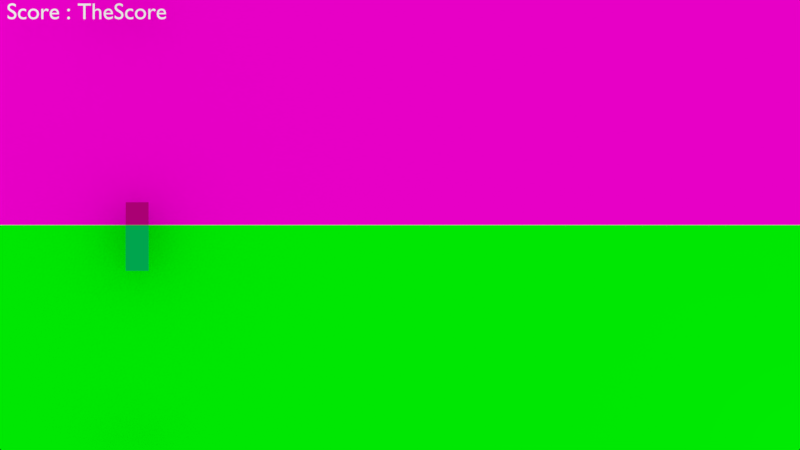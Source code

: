 # Source: TheColors.blend  (saved by Blender 2.79.7; exported with 4.5.12 LTS)
import bpy
from mathutils import Matrix  # noqa: F401  (used for matrix-valued properties, if any)

bpy.ops.wm.read_factory_settings(use_empty=True)
scene = bpy.context.scene
scene.name = 'Scene'

# ---- collections
col_collection_1 = bpy.data.collections.new('Collection 1'); scene.collection.children.link(col_collection_1)
col_collection_2 = bpy.data.collections.new('Collection 2'); scene.collection.children.link(col_collection_2)
col_collection_2.hide_render = True
col_collection_2.hide_viewport = True

# ---- materials (node trees are filled in below, after node groups)
mat_green = bpy.data.materials.new('Green')
mat_green.alpha_threshold = 0.0
mat_green.use_transparent_shadow = False
mat_green.diffuse_color = (0.0, 0.3757, 0.07649, 1.0)
mat_green.roughness = 0.5
mat_green.line_color = (0.0, 0.0, 0.0, 1.0)
mat_purple = bpy.data.materials.new('Purple')
mat_purple.alpha_threshold = 0.0
mat_purple.use_transparent_shadow = False
mat_purple.diffuse_color = (0.402, 0.0, 0.1731, 1.0)
mat_purple.roughness = 0.5
mat_purple.line_color = (0.0, 0.0, 0.0, 1.0)
mat_purple2 = bpy.data.materials.new('Purple2')
mat_purple2.alpha_threshold = 0.0
mat_purple2.use_transparent_shadow = False
mat_purple2.diffuse_color = (0.8, 0.0, 0.5657, 1.0)
mat_purple2.roughness = 0.5
mat_green2 = bpy.data.materials.new('Green2')
mat_green2.alpha_threshold = 0.0
mat_green2.use_transparent_shadow = False
mat_green2.diffuse_color = (0.0, 0.8, 0.000905, 1.0)
mat_green2.roughness = 0.5

# ---- material node trees

# ---- world
world_world = bpy.data.worlds.new('World'); scene.world = world_world
world_world.color = (1.0, 1.0, 1.0)
world_world.use_sun_shadow = False
world_world.sun_shadow_jitter_overblur = 0.0

# ---- cameras
cam_camera_001 = bpy.data.cameras.new('Camera.001')
cam_camera_001.type = 'ORTHO'
cam_camera_001.clip_end = 100.0
cam_camera_001.lens = 35.0
cam_camera_001.sensor_width = 32.0
cam_camera_001.sensor_height = 18.0
cam_camera_001.ortho_scale = 70.0
cam_camera_001.display_size = 2.0
cam_camera_001.dof.focus_distance = 0.0
cam_camera_001.dof.aperture_fstop = 128.0
cam_camera_001.dof.aperture_blades = 6

# ---- lights
light_point_001 = bpy.data.lights.new('Point.001', 'POINT')
light_point_001.transmission_factor = 0.0
light_point_001.energy = 100.0
light_point_001.shadow_buffer_clip_start = 0.5
light_point_001.shadow_soft_size = 0.1
light_point_001.shadow_maximum_resolution = 0.006
light_point_001.use_absolute_resolution = True
light_point = bpy.data.lights.new('Point', 'POINT')
light_point.transmission_factor = 0.0
light_point.energy = 100.0
light_point.shadow_buffer_clip_start = 0.5
light_point.shadow_soft_size = 0.1
light_point.shadow_maximum_resolution = 0.006
light_point.use_absolute_resolution = True

# ---- meshes
me_cutext = bpy.data.meshes.new('CUText')
me_cutext.from_pydata([(2.71, 0.458, 0.0), (2.702, 0.4574, 0.0), (2.694, 0.4558, 0.0), (2.687, 0.4533, 0.0), (2.68, 0.4498, 0.0), (2.673, 0.4455, 0.0), (2.668, 0.4404, 0.0), (2.663, 0.4346, 0.0), (2.658, 0.4282, 0.0), (2.655, 0.4213, 0.0), (2.652, 0.4139, 0.0), (2.651, 0.4061, 0.0), (2.65, 0.398, 0.0), (2.651, 0.3899, 0.0), (2.652, 0.3821, 0.0), (2.655, 0.3747, 0.0), (2.658, 0.3678, 0.0), (2.663, 0.3614, 0.0), (2.668, 0.3556, 0.0), (2.673, 0.3505, 0.0), (2.68, 0.3462, 0.0), (2.687, 0.3427, 0.0), (2.694, 0.3402, 0.0), (2.702, 0.3386, 0.0), (2.71, 0.338, 0.0), (2.718, 0.3386, 0.0), (2.726, 0.3402, 0.0), (2.733, 0.3427, 0.0), (2.74, 0.3462, 0.0), (2.747, 0.3505, 0.0), (2.752, 0.3556, 0.0), (2.757, 0.3614, 0.0), (2.762, 0.3678, 0.0), (2.765, 0.3747, 0.0), (2.768, 0.3821, 0.0), (2.769, 0.3899, 0.0), (2.77, 0.398, 0.0), (2.769, 0.4061, 0.0), (2.768, 0.4139, 0.0), (2.765, 0.4213, 0.0), (2.762, 0.4282, 0.0), (2.757, 0.4346, 0.0), (2.752, 0.4404, 0.0), (2.747, 0.4455, 0.0), (2.74, 0.4498, 0.0), (2.733, 0.4533, 0.0), (2.726, 0.4558, 0.0), (2.718, 0.4574, 0.0), (2.71, 0.111, 0.0), (2.702, 0.1104, 0.0), (2.694, 0.1088, 0.0), (2.687, 0.1063, 0.0), (2.68, 0.1028, 0.0), (2.673, 0.09846, 0.0), (2.668, 0.09338, 0.0), (2.663, 0.08761, 0.0), (2.658, 0.08122, 0.0), (2.655, 0.0743, 0.0), (2.652, 0.0669, 0.0), (2.651, 0.05911, 0.0), (2.65, 0.051, 0.0), (2.651, 0.04289, 0.0), (2.652, 0.0351, 0.0), (2.655, 0.0277, 0.0), (2.658, 0.02078, 0.0), (2.663, 0.01439, 0.0), (2.668, 0.008625, 0.0), (2.673, 0.003543, 0.0), (2.68, -0.0007778, 0.0), (2.687, -0.004266, 0.0), (2.694, -0.006847, 0.0), (2.702, -0.00845, 0.0), (2.71, -0.009, 0.0), (2.718, -0.00845, 0.0), (2.726, -0.006847, 0.0), (2.733, -0.004266, 0.0), (2.74, -0.0007778, 0.0), (2.747, 0.003543, 0.0), (2.752, 0.008625, 0.0), (2.757, 0.01439, 0.0), (2.762, 0.02078, 0.0), (2.765, 0.0277, 0.0), (2.768, 0.0351, 0.0), (2.769, 0.04289, 0.0), (2.77, 0.051, 0.0), (2.769, 0.05911, 0.0), (2.768, 0.0669, 0.0), (2.765, 0.0743, 0.0), (2.762, 0.08122, 0.0), (2.757, 0.08761, 0.0), (2.752, 0.09337, 0.0), (2.747, 0.09846, 0.0), (2.74, 0.1028, 0.0), (2.733, 0.1063, 0.0), (2.726, 0.1088, 0.0), (2.718, 0.1104, 0.0), (2.282, 0.13, 0.0), (2.269, 0.1218, 0.0), (2.256, 0.1142, 0.0), (2.243, 0.1072, 0.0), (2.23, 0.1009, 0.0), (2.217, 0.09523, 0.0), (2.204, 0.09025, 0.0), (2.191, 0.08598, 0.0), (2.178, 0.08244, 0.0), (2.165, 0.07966, 0.0), (2.152, 0.07764, 0.0), (2.138, 0.07641, 0.0), (2.125, 0.076, 0.0), (2.104, 0.07696, 0.0), (2.085, 0.07982, 0.0), (2.067, 0.08458, 0.0), (2.051, 0.09122, 0.0), (2.036, 0.09974, 0.0), (2.023, 0.1101, 0.0), (2.011, 0.1224, 0.0), (2.0, 0.1364, 0.0), (1.991, 0.1524, 0.0), (1.984, 0.1701, 0.0), (1.978, 0.1896, 0.0), (1.974, 0.211, 0.0), (2.29, 0.211, 0.0), (2.288, 0.2507, 0.0), (2.284, 0.2869, 0.0), (2.276, 0.3196, 0.0), (2.266, 0.3488, 0.0), (2.253, 0.3745, 0.0), (2.237, 0.3968, 0.0), (2.219, 0.4155, 0.0), (2.198, 0.4309, 0.0), (2.176, 0.4428, 0.0), (2.151, 0.4512, 0.0), (2.124, 0.4563, 0.0), (2.095, 0.458, 0.0), (2.065, 0.4561, 0.0), (2.036, 0.4506, 0.0), (2.01, 0.4415, 0.0), (1.985, 0.4291, 0.0), (1.963, 0.4136, 0.0), (1.944, 0.395, 0.0), (1.926, 0.3736, 0.0), (1.912, 0.3496, 0.0), (1.9, 0.323, 0.0), (1.892, 0.2941, 0.0), (1.887, 0.2631, 0.0), (1.885, 0.23, 0.0), (1.887, 0.1992, 0.0), (1.891, 0.1692, 0.0), (1.899, 0.1403, 0.0), (1.91, 0.1129, 0.0), (1.924, 0.08736, 0.0), (1.942, 0.064, 0.0), (1.961, 0.04323, 0.0), (1.984, 0.02541, 0.0), (2.01, 0.01091, 0.0), (2.038, 9.261e-05, 0.0), (2.069, -0.006665, 0.0), (2.103, -0.009, 0.0), (2.121, -0.008645, 0.0), (2.139, -0.007574, 0.0), (2.155, -0.005781, 0.0), (2.171, -0.003259, 0.0), (2.186, -1.157e-06, 0.0), (2.201, 0.004, 0.0), (2.215, 0.008751, 0.0), (2.228, 0.01426, 0.0), (2.242, 0.02053, 0.0), (2.255, 0.02757, 0.0), (2.269, 0.03539, 0.0), (2.282, 0.044, 0.0), (1.976, 0.27, 0.0), (1.98, 0.2871, 0.0), (1.984, 0.3029, 0.0), (1.99, 0.3173, 0.0), (1.998, 0.3303, 0.0), (2.006, 0.342, 0.0), (2.016, 0.3521, 0.0), (2.026, 0.3608, 0.0), (2.038, 0.368, 0.0), (2.051, 0.3736, 0.0), (2.065, 0.3777, 0.0), (2.081, 0.3802, 0.0), (2.097, 0.381, 0.0), (2.112, 0.3801, 0.0), (2.126, 0.3775, 0.0), (2.14, 0.3732, 0.0), (2.152, 0.3673, 0.0), (2.162, 0.3599, 0.0), (2.172, 0.351, 0.0), (2.18, 0.3407, 0.0), (2.187, 0.329, 0.0), (2.193, 0.316, 0.0), (2.198, 0.3018, 0.0), (2.201, 0.2865, 0.0), (2.202, 0.27, 0.0), (1.517, 0.449, 0.0), (1.517, 0.0, 0.0), (1.606, 0.0, 0.0), (1.606, 0.235, 0.0), (1.607, 0.2539, 0.0), (1.61, 0.272, 0.0), (1.614, 0.289, 0.0), (1.621, 0.305, 0.0), (1.628, 0.3197, 0.0), (1.638, 0.3329, 0.0), (1.648, 0.3445, 0.0), (1.66, 0.3543, 0.0), (1.672, 0.3623, 0.0), (1.686, 0.3681, 0.0), (1.7, 0.3718, 0.0), (1.715, 0.373, 0.0), (1.721, 0.3726, 0.0), (1.727, 0.3715, 0.0), (1.733, 0.3698, 0.0), (1.74, 0.3674, 0.0), (1.747, 0.3643, 0.0), (1.754, 0.3608, 0.0), (1.762, 0.3566, 0.0), (1.769, 0.352, 0.0), (1.777, 0.3468, 0.0), (1.784, 0.3413, 0.0), (1.791, 0.3353, 0.0), (1.798, 0.329, 0.0), (1.845, 0.406, 0.0), (1.836, 0.4144, 0.0), (1.827, 0.422, 0.0), (1.818, 0.4289, 0.0), (1.809, 0.435, 0.0), (1.8, 0.4404, 0.0), (1.791, 0.4451, 0.0), (1.782, 0.4491, 0.0), (1.774, 0.4523, 0.0), (1.765, 0.4548, 0.0), (1.756, 0.4566, 0.0), (1.747, 0.4576, 0.0), (1.738, 0.458, 0.0), (1.727, 0.4573, 0.0), (1.717, 0.4552, 0.0), (1.706, 0.4516, 0.0), (1.696, 0.4465, 0.0), (1.685, 0.4399, 0.0), (1.674, 0.4316, 0.0), (1.663, 0.4217, 0.0), (1.652, 0.4101, 0.0), (1.641, 0.3968, 0.0), (1.63, 0.3817, 0.0), (1.619, 0.3648, 0.0), (1.608, 0.346, 0.0), (1.606, 0.346, 0.0), (1.606, 0.449, 0.0), (1.169, 0.458, 0.0), (1.136, 0.456, 0.0), (1.105, 0.45, 0.0), (1.075, 0.4404, 0.0), (1.048, 0.4273, 0.0), (1.023, 0.4111, 0.0), (1.0, 0.3919, 0.0), (0.9804, 0.37, 0.0), (0.9637, 0.3457, 0.0), (0.9502, 0.3192, 0.0), (0.9403, 0.2908, 0.0), (0.9341, 0.2606, 0.0), (0.932, 0.229, 0.0), (0.934, 0.1953, 0.0), (0.94, 0.1635, 0.0), (0.9496, 0.1336, 0.0), (0.9628, 0.106, 0.0), (0.9792, 0.08078, 0.0), (0.9988, 0.05825, 0.0), (1.021, 0.0386, 0.0), (1.046, 0.02204, 0.0), (1.074, 0.008781, 0.0), (1.104, -0.0009537, 0.0), (1.135, -0.006953, 0.0), (1.169, -0.009, 0.0), (1.204, -0.007029, 0.0), (1.237, -0.001231, 0.0), (1.268, 0.008219, 0.0), (1.296, 0.02115, 0.0), (1.322, 0.03738, 0.0), (1.344, 0.05675, 0.0), (1.364, 0.07908, 0.0), (1.381, 0.1042, 0.0), (1.394, 0.1319, 0.0), (1.404, 0.1621, 0.0), (1.41, 0.1945, 0.0), (1.412, 0.229, 0.0), (1.41, 0.2614, 0.0), (1.404, 0.2921, 0.0), (1.394, 0.3209, 0.0), (1.38, 0.3475, 0.0), (1.363, 0.3717, 0.0), (1.343, 0.3934, 0.0), (1.32, 0.4123, 0.0), (1.295, 0.4282, 0.0), (1.266, 0.4409, 0.0), (1.236, 0.4503, 0.0), (1.203, 0.456, 0.0), (1.168, 0.378, 0.0), (1.19, 0.3767, 0.0), (1.21, 0.3729, 0.0), (1.229, 0.3668, 0.0), (1.247, 0.3584, 0.0), (1.263, 0.348, 0.0), (1.278, 0.3356, 0.0), (1.29, 0.3214, 0.0), (1.301, 0.3056, 0.0), (1.31, 0.2881, 0.0), (1.316, 0.2693, 0.0), (1.32, 0.2492, 0.0), (1.321, 0.228, 0.0), (1.32, 0.2045, 0.0), (1.316, 0.1827, 0.0), (1.31, 0.1625, 0.0), (1.302, 0.1442, 0.0), (1.292, 0.1277, 0.0), (1.28, 0.1131, 0.0), (1.266, 0.1006, 0.0), (1.249, 0.09015, 0.0), (1.232, 0.08189, 0.0), (1.212, 0.07589, 0.0), (1.191, 0.07224, 0.0), (1.168, 0.071, 0.0), (1.147, 0.07229, 0.0), (1.127, 0.07611, 0.0), (1.109, 0.08233, 0.0), (1.092, 0.09085, 0.0), (1.077, 0.1016, 0.0), (1.063, 0.1144, 0.0), (1.051, 0.1292, 0.0), (1.041, 0.1458, 0.0), (1.034, 0.1642, 0.0), (1.028, 0.1843, 0.0), (1.024, 0.2059, 0.0), (1.023, 0.229, 0.0), (1.024, 0.25, 0.0), (1.028, 0.2699, 0.0), (1.034, 0.2886, 0.0), (1.042, 0.3059, 0.0), (1.052, 0.3216, 0.0), (1.064, 0.3358, 0.0), (1.078, 0.3481, 0.0), (1.093, 0.3585, 0.0), (1.11, 0.3668, 0.0), (1.128, 0.3729, 0.0), (1.148, 0.3767, 0.0), (0.851, 0.427, 0.0), (0.8404, 0.4316, 0.0), (0.8301, 0.4359, 0.0), (0.8199, 0.4399, 0.0), (0.8097, 0.4435, 0.0), (0.7996, 0.4467, 0.0), (0.7894, 0.4496, 0.0), (0.779, 0.4521, 0.0), (0.7683, 0.4542, 0.0), (0.7572, 0.4558, 0.0), (0.7457, 0.457, 0.0), (0.7337, 0.4578, 0.0), (0.721, 0.458, 0.0), (0.6881, 0.4561, 0.0), (0.6573, 0.4504, 0.0), (0.6289, 0.441, 0.0), (0.603, 0.4281, 0.0), (0.5796, 0.4119, 0.0), (0.559, 0.3925, 0.0), (0.5412, 0.37, 0.0), (0.5263, 0.3445, 0.0), (0.5146, 0.3163, 0.0), (0.506, 0.2853, 0.0), (0.5008, 0.2519, 0.0), (0.499, 0.216, 0.0), (0.5009, 0.1838, 0.0), (0.5066, 0.1535, 0.0), (0.5158, 0.1252, 0.0), (0.5283, 0.099, 0.0), (0.5441, 0.07522, 0.0), (0.5628, 0.054, 0.0), (0.5842, 0.03553, 0.0), (0.6083, 0.02, 0.0), (0.6348, 0.007594, 0.0), (0.6636, -0.0015, 0.0), (0.6944, -0.007094, 0.0), (0.727, -0.009, 0.0), (0.7389, -0.008756, 0.0), (0.7512, -0.008046, 0.0), (0.7635, -0.006906, 0.0), (0.776, -0.00537, 0.0), (0.7883, -0.003473, 0.0), (0.8004, -0.00125, 0.0), (0.8121, 0.001265, 0.0), (0.8234, 0.004037, 0.0), (0.834, 0.007031, 0.0), (0.8439, 0.01021, 0.0), (0.853, 0.01355, 0.0), (0.861, 0.017, 0.0), (0.861, 0.105, 0.0), (0.8499, 0.1002, 0.0), (0.8392, 0.09583, 0.0), (0.8288, 0.09187, 0.0), (0.8186, 0.08833, 0.0), (0.8086, 0.08521, 0.0), (0.7989, 0.0825, 0.0), (0.7893, 0.08021, 0.0), (0.7797, 0.07833, 0.0), (0.7703, 0.07688, 0.0), (0.7609, 0.07583, 0.0), (0.7515, 0.07521, 0.0), (0.742, 0.075, 0.0), (0.7197, 0.07616, 0.0), (0.6988, 0.07958, 0.0), (0.6794, 0.0852, 0.0), (0.6617, 0.09296, 0.0), (0.6457, 0.1028, 0.0), (0.6315, 0.1146, 0.0), (0.6192, 0.1284, 0.0), (0.609, 0.144, 0.0), (0.6008, 0.1615, 0.0), (0.5949, 0.1807, 0.0), (0.5912, 0.2015, 0.0), (0.59, 0.224, 0.0), (0.5911, 0.2461, 0.0), (0.5945, 0.2669, 0.0), (0.6, 0.2861, 0.0), (0.6075, 0.3039, 0.0), (0.6169, 0.3199, 0.0), (0.6281, 0.3341, 0.0), (0.641, 0.3465, 0.0), (0.6555, 0.3568, 0.0), (0.6714, 0.365, 0.0), (0.6887, 0.3711, 0.0), (0.7073, 0.3747, 0.0), (0.727, 0.376, 0.0), (0.7367, 0.3758, 0.0), (0.7462, 0.3751, 0.0), (0.7557, 0.3739, 0.0), (0.7651, 0.3721, 0.0), (0.7747, 0.3698, 0.0), (0.7845, 0.3668, 0.0), (0.7945, 0.363, 0.0), (0.8049, 0.3585, 0.0), (0.8156, 0.3532, 0.0), (0.8268, 0.3471, 0.0), (0.8386, 0.34, 0.0), (0.851, 0.332, 0.0), (0.399, 0.643, 0.0), (0.3869, 0.6507, 0.0), (0.3747, 0.6577, 0.0), (0.3623, 0.664, 0.0), (0.3498, 0.6697, 0.0), (0.3372, 0.6747, 0.0), (0.3245, 0.679, 0.0), (0.3117, 0.6827, 0.0), (0.2989, 0.6857, 0.0), (0.2859, 0.688, 0.0), (0.273, 0.6897, 0.0), (0.26, 0.6907, 0.0), (0.247, 0.691, 0.0), (0.2167, 0.6895, 0.0), (0.1883, 0.6852, 0.0), (0.1619, 0.6782, 0.0), (0.1378, 0.6685, 0.0), (0.116, 0.6563, 0.0), (0.09663, 0.6416, 0.0), (0.07989, 0.6247, 0.0), (0.06589, 0.6055, 0.0), (0.05477, 0.5843, 0.0), (0.04665, 0.561, 0.0), (0.04169, 0.5359, 0.0), (0.04, 0.509, 0.0), (0.0458, 0.4656, 0.0), (0.06185, 0.4284, 0.0), (0.08609, 0.3962, 0.0), (0.1165, 0.368, 0.0), (0.151, 0.3429, 0.0), (0.1875, 0.3197, 0.0), (0.224, 0.2976, 0.0), (0.2585, 0.2753, 0.0), (0.2889, 0.2519, 0.0), (0.3131, 0.2265, 0.0), (0.3292, 0.1978, 0.0), (0.335, 0.165, 0.0), (0.3343, 0.1553, 0.0), (0.3321, 0.1454, 0.0), (0.3283, 0.1355, 0.0), (0.3231, 0.1258, 0.0), (0.3163, 0.1165, 0.0), (0.308, 0.1077, 0.0), (0.2981, 0.0998, 0.0), (0.2866, 0.09285, 0.0), (0.2734, 0.08709, 0.0), (0.2586, 0.08273, 0.0), (0.2421, 0.07997, 0.0), (0.224, 0.079, 0.0), (0.2073, 0.07973, 0.0), (0.1909, 0.08189, 0.0), (0.1746, 0.08547, 0.0), (0.1587, 0.09044, 0.0), (0.143, 0.0968, 0.0), (0.1276, 0.1045, 0.0), (0.1126, 0.1135, 0.0), (0.098, 0.1239, 0.0), (0.0838, 0.1355, 0.0), (0.07004, 0.1484, 0.0), (0.05677, 0.1626, 0.0), (0.044, 0.178, 0.0), (0.044, 0.054, 0.0), (0.05832, 0.04373, 0.0), (0.0728, 0.0344, 0.0), (0.08748, 0.02602, 0.0), (0.1024, 0.01856, 0.0), (0.1176, 0.01201, 0.0), (0.1331, 0.006375, 0.0), (0.149, 0.001634, 0.0), (0.1653, -0.002222, 0.0), (0.182, -0.005203, 0.0), (0.1991, -0.007319, 0.0), (0.2168, -0.008582, 0.0), (0.235, -0.009, 0.0), (0.2619, -0.007403, 0.0), (0.2873, -0.002727, 0.0), (0.3113, 0.004859, 0.0), (0.3334, 0.01519, 0.0), (0.3536, 0.02808, 0.0), (0.3718, 0.04338, 0.0), (0.3876, 0.0609, 0.0), (0.4009, 0.08048, 0.0), (0.4116, 0.102, 0.0), (0.4195, 0.1251, 0.0), (0.4243, 0.1499, 0.0), (0.426, 0.176, 0.0), (0.4202, 0.2259, 0.0), (0.4041, 0.2679, 0.0), (0.3799, 0.3032, 0.0), (0.3495, 0.333, 0.0), (0.315, 0.3587, 0.0), (0.2785, 0.3812, 0.0), (0.242, 0.4021, 0.0), (0.2075, 0.4223, 0.0), (0.1771, 0.4432, 0.0), (0.1529, 0.466, 0.0), (0.1368, 0.4918, 0.0), (0.131, 0.522, 0.0), (0.1319, 0.5337, 0.0), (0.1346, 0.5447, 0.0), (0.139, 0.5549, 0.0), (0.145, 0.5643, 0.0), (0.1525, 0.5729, 0.0), (0.1614, 0.5805, 0.0), (0.1716, 0.5871, 0.0), (0.183, 0.5927, 0.0), (0.1955, 0.5971, 0.0), (0.2091, 0.6003, 0.0), (0.2236, 0.6023, 0.0), (0.239, 0.603, 0.0), (0.2507, 0.6027, 0.0), (0.2628, 0.6016, 0.0), (0.2753, 0.5996, 0.0), (0.288, 0.5968, 0.0), (0.3011, 0.593, 0.0), (0.3145, 0.5881, 0.0), (0.3281, 0.5821, 0.0), (0.342, 0.5749, 0.0), (0.356, 0.5663, 0.0), (0.3702, 0.5564, 0.0), (0.3845, 0.545, 0.0), (0.399, 0.532, 0.0)], [], [(49, 95, 48), (50, 95, 49), (50, 94, 95), (51, 94, 50), (51, 93, 94), (52, 93, 51), (52, 92, 93), (53, 92, 52), (53, 91, 92), (54, 91, 53), (54, 90, 91), (55, 90, 54), (55, 89, 90), (56, 89, 55), (56, 88, 89), (57, 88, 56), (57, 87, 88), (58, 87, 57), (58, 86, 87), (59, 86, 58), (59, 85, 86), (59, 84, 85), (60, 84, 59), (61, 84, 60), (61, 83, 84), (62, 83, 61), (62, 82, 83), (63, 82, 62), (63, 81, 82), (64, 81, 63), (64, 80, 81), (65, 80, 64), (65, 79, 80), (66, 79, 65), (66, 78, 79), (67, 78, 66), (67, 77, 78), (68, 77, 67), (68, 76, 77), (69, 76, 68), (69, 75, 76), (70, 75, 69), (70, 74, 75), (71, 74, 70), (71, 73, 74), (72, 73, 71), (1, 47, 0), (1, 46, 47), (2, 46, 1), (2, 45, 46), (3, 45, 2), (3, 44, 45), (4, 44, 3), (4, 43, 44), (5, 43, 4), (5, 42, 43), (6, 42, 5), (6, 41, 42), (7, 41, 6), (7, 40, 41), (8, 40, 7), (8, 39, 40), (9, 39, 8), (9, 38, 39), (10, 38, 9), (10, 37, 38), (11, 37, 10), (11, 36, 37), (12, 36, 11), (13, 36, 12), (13, 35, 36), (13, 34, 35), (14, 34, 13), (14, 33, 34), (15, 33, 14), (15, 32, 33), (16, 32, 15), (16, 31, 32), (17, 31, 16), (17, 30, 31), (18, 30, 17), (18, 29, 30), (19, 29, 18), (19, 28, 29), (20, 28, 19), (20, 27, 28), (21, 27, 20), (21, 26, 27), (22, 26, 21), (22, 25, 26), (23, 25, 22), (23, 24, 25), (134, 132, 133), (134, 131, 132), (135, 131, 134), (135, 130, 131), (136, 130, 135), (136, 129, 130), (137, 129, 136), (137, 128, 129), (138, 128, 137), (138, 127, 128), (139, 127, 138), (139, 126, 127), (140, 182, 139), (182, 126, 139), (140, 181, 182), (183, 126, 182), (140, 180, 181), (184, 126, 183), (140, 179, 180), (185, 126, 184), (185, 125, 126), (140, 178, 179), (141, 178, 140), (186, 125, 185), (141, 177, 178), (187, 125, 186), (141, 176, 177), (188, 125, 187), (141, 175, 176), (189, 125, 188), (142, 175, 141), (189, 124, 125), (142, 174, 175), (190, 124, 189), (142, 173, 174), (191, 124, 190), (143, 173, 142), (191, 123, 124), (143, 172, 173), (192, 123, 191), (143, 171, 172), (193, 123, 192), (144, 171, 143), (144, 170, 171), (193, 122, 123), (194, 122, 193), (144, 194, 170), (144, 122, 194), (145, 122, 144), (145, 121, 122), (146, 120, 145), (120, 121, 145), (146, 119, 120), (147, 119, 146), (147, 118, 119), (147, 117, 118), (148, 117, 147), (148, 116, 117), (149, 116, 148), (149, 115, 116), (97, 169, 96), (149, 114, 115), (98, 169, 97), (99, 169, 98), (150, 114, 149), (150, 113, 114), (100, 169, 99), (101, 169, 100), (150, 112, 113), (102, 169, 101), (150, 111, 112), (103, 169, 102), (151, 111, 150), (104, 169, 103), (151, 110, 111), (105, 169, 104), (151, 109, 110), (106, 169, 105), (107, 169, 106), (151, 108, 109), (108, 169, 107), (151, 169, 108), (152, 169, 151), (152, 168, 169), (153, 168, 152), (153, 167, 168), (153, 166, 167), (154, 166, 153), (154, 165, 166), (154, 164, 165), (155, 164, 154), (155, 163, 164), (155, 162, 163), (156, 162, 155), (156, 161, 162), (156, 160, 161), (156, 159, 160), (157, 159, 156), (157, 158, 159), (236, 234, 235), (236, 233, 234), (237, 233, 236), (237, 232, 233), (238, 232, 237), (238, 231, 232), (238, 230, 231), (239, 230, 238), (239, 229, 230), (196, 249, 195), (196, 248, 249), (240, 229, 239), (240, 228, 229), (240, 227, 228), (241, 227, 240), (241, 226, 227), (242, 226, 241), (242, 225, 226), (242, 224, 225), (243, 224, 242), (243, 223, 224), (244, 223, 243), (244, 213, 223), (213, 214, 223), (214, 215, 223), (215, 216, 223), (216, 217, 223), (217, 218, 223), (218, 219, 223), (219, 220, 223), (220, 221, 223), (221, 222, 223), (245, 211, 244), (211, 212, 244), (212, 213, 244), (246, 209, 245), (209, 210, 245), (210, 211, 245), (246, 208, 209), (246, 207, 208), (247, 207, 246), (247, 206, 207), (247, 205, 206), (196, 247, 248), (196, 201, 247), (201, 202, 247), (202, 203, 247), (203, 204, 247), (204, 205, 247), (196, 200, 201), (196, 199, 200), (196, 198, 199), (196, 197, 198), (251, 297, 250), (251, 296, 297), (252, 296, 251), (252, 295, 296), (253, 295, 252), (253, 294, 295), (254, 294, 253), (254, 293, 294), (255, 293, 254), (255, 292, 293), (256, 292, 255), (256, 291, 292), (257, 298, 256), (298, 291, 256), (257, 345, 298), (299, 291, 298), (257, 344, 345), (300, 291, 299), (257, 343, 344), (301, 291, 300), (301, 290, 291), (258, 343, 257), (258, 342, 343), (302, 290, 301), (258, 341, 342), (303, 290, 302), (258, 340, 341), (304, 290, 303), (304, 289, 290), (259, 340, 258), (259, 339, 340), (305, 289, 304), (259, 338, 339), (306, 289, 305), (306, 288, 289), (260, 338, 259), (260, 337, 338), (307, 288, 306), (307, 287, 288), (261, 337, 260), (261, 336, 337), (308, 287, 307), (261, 335, 336), (309, 287, 308), (309, 286, 287), (262, 335, 261), (262, 334, 335), (310, 286, 309), (263, 334, 262), (263, 333, 334), (310, 285, 286), (311, 285, 310), (263, 332, 333), (312, 285, 311), (264, 332, 263), (312, 284, 285), (264, 331, 332), (313, 284, 312), (264, 330, 331), (265, 330, 264), (314, 284, 313), (314, 283, 284), (265, 329, 330), (315, 283, 314), (266, 329, 265), (315, 282, 283), (266, 328, 329), (316, 282, 315), (266, 327, 328), (317, 282, 316), (267, 327, 266), (317, 281, 282), (267, 326, 327), (318, 281, 317), (267, 325, 326), (319, 281, 318), (267, 324, 325), (320, 281, 319), (268, 324, 267), (320, 280, 281), (268, 323, 324), (321, 280, 320), (268, 322, 323), (322, 280, 321), (268, 280, 322), (269, 280, 268), (269, 279, 280), (270, 279, 269), (270, 278, 279), (271, 278, 270), (271, 277, 278), (272, 277, 271), (272, 276, 277), (273, 276, 272), (273, 275, 276), (274, 275, 273), (359, 357, 358), (359, 356, 357), (359, 355, 356), (360, 355, 359), (360, 354, 355), (360, 353, 354), (360, 352, 353), (361, 352, 360), (361, 351, 352), (361, 350, 351), (361, 349, 350), (362, 349, 361), (362, 348, 349), (362, 347, 348), (362, 346, 347), (363, 346, 362), (363, 435, 346), (435, 436, 346), (436, 437, 346), (437, 438, 346), (438, 439, 346), (439, 440, 346), (440, 441, 346), (441, 442, 346), (442, 443, 346), (364, 433, 363), (433, 434, 363), (434, 435, 363), (365, 431, 364), (431, 432, 364), (432, 433, 364), (365, 430, 431), (365, 429, 430), (365, 428, 429), (366, 428, 365), (366, 427, 428), (366, 426, 427), (366, 425, 426), (367, 425, 366), (367, 424, 425), (367, 423, 424), (368, 423, 367), (368, 422, 423), (368, 421, 422), (369, 421, 368), (369, 420, 421), (370, 420, 369), (370, 419, 420), (370, 418, 419), (371, 418, 370), (371, 417, 418), (372, 417, 371), (372, 416, 417), (372, 415, 416), (373, 415, 372), (373, 414, 415), (373, 413, 414), (374, 413, 373), (374, 412, 413), (396, 394, 395), (374, 411, 412), (397, 394, 396), (375, 411, 374), (398, 394, 397), (375, 410, 411), (399, 394, 398), (400, 394, 399), (401, 394, 400), (375, 409, 410), (402, 394, 401), (403, 394, 402), (375, 408, 409), (404, 394, 403), (405, 394, 404), (375, 407, 408), (406, 394, 405), (376, 407, 375), (407, 394, 406), (376, 394, 407), (377, 394, 376), (378, 394, 377), (379, 394, 378), (379, 393, 394), (379, 392, 393), (379, 391, 392), (380, 391, 379), (380, 390, 391), (380, 389, 390), (380, 388, 389), (380, 387, 388), (381, 387, 380), (381, 386, 387), (381, 385, 386), (381, 384, 385), (382, 384, 381), (382, 383, 384), (457, 455, 456), (457, 454, 455), (457, 453, 454), (458, 453, 457), (458, 452, 453), (458, 451, 452), (459, 451, 458), (459, 450, 451), (459, 449, 450), (460, 449, 459), (460, 448, 449), (460, 447, 448), (461, 447, 460), (461, 446, 447), (461, 445, 446), (462, 445, 461), (462, 444, 445), (462, 557, 444), (557, 558, 444), (558, 559, 444), (559, 560, 444), (560, 561, 444), (561, 562, 444), (562, 563, 444), (563, 564, 444), (564, 565, 444), (463, 555, 462), (555, 556, 462), (556, 557, 462), (464, 553, 463), (553, 554, 463), (554, 555, 463), (465, 552, 464), (552, 553, 464), (465, 551, 552), (465, 550, 551), (465, 549, 550), (465, 548, 549), (465, 547, 548), (466, 547, 465), (466, 546, 547), (466, 545, 546), (466, 544, 545), (467, 544, 466), (467, 543, 544), (467, 542, 543), (468, 542, 467), (468, 541, 542), (468, 540, 541), (469, 540, 468), (469, 539, 540), (469, 538, 539), (470, 538, 469), (470, 537, 538), (471, 537, 470), (471, 536, 537), (471, 535, 536), (472, 535, 471), (472, 534, 535), (473, 534, 472), (473, 533, 534), (474, 533, 473), (474, 532, 533), (475, 532, 474), (475, 531, 532), (476, 531, 475), (477, 531, 476), (477, 530, 531), (478, 530, 477), (479, 530, 478), (479, 529, 530), (480, 529, 479), (505, 503, 504), (480, 528, 529), (481, 528, 480), (505, 502, 503), (482, 528, 481), (482, 527, 528), (505, 501, 502), (483, 527, 482), (505, 500, 501), (484, 527, 483), (485, 527, 484), (485, 526, 527), (505, 499, 500), (486, 526, 485), (505, 498, 499), (487, 526, 486), (505, 497, 498), (487, 525, 526), (488, 525, 487), (505, 496, 497), (489, 525, 488), (505, 495, 496), (490, 525, 489), (505, 494, 495), (491, 525, 490), (505, 493, 494), (491, 524, 525), (492, 524, 491), (505, 492, 493), (505, 524, 492), (505, 523, 524), (506, 523, 505), (507, 523, 506), (507, 522, 523), (508, 522, 507), (508, 521, 522), (509, 521, 508), (510, 521, 509), (510, 520, 521), (511, 520, 510), (512, 520, 511), (512, 519, 520), (513, 519, 512), (514, 519, 513), (514, 518, 519), (515, 518, 514), (516, 518, 515), (516, 517, 518)])
me_cutext.use_remesh_preserve_volume = False
me_cutext.use_remesh_preserve_attributes = False
me_cutext.use_mirror_vertex_groups = False
me_cutext.auto_texspace = False
me_cutext.update()
me_cube_011 = bpy.data.meshes.new('Cube.011')
me_cube_011.from_pydata([(-3.176, -1.0, -0.1), (-3.176, -1.0, 0.1), (-3.176, 1.0, -0.1), (-3.176, 1.0, 0.1), (3.176, -1.0, -0.1), (3.176, -1.0, 0.1), (3.176, 1.0, -0.1), (3.176, 1.0, 0.1)], [], [(0, 1, 3, 2), (2, 3, 7, 6), (6, 7, 5, 4), (4, 5, 1, 0), (2, 6, 4, 0), (7, 3, 1, 5)])
me_cube_011.use_remesh_preserve_volume = False
me_cube_011.use_remesh_preserve_attributes = False
me_cube_011.use_mirror_vertex_groups = False
me_cube_011.update()
me_cube_010 = bpy.data.meshes.new('Cube.010')
me_cube_010.from_pydata([(-3.176, -1.0, -0.1), (-3.176, -1.0, 0.1), (-3.176, 1.0, -0.1), (-3.176, 1.0, 0.1), (3.176, -1.0, -0.1), (3.176, -1.0, 0.1), (3.176, 1.0, -0.1), (3.176, 1.0, 0.1)], [], [(0, 1, 3, 2), (2, 3, 7, 6), (6, 7, 5, 4), (4, 5, 1, 0), (2, 6, 4, 0), (7, 3, 1, 5)])
me_cube_010.use_remesh_preserve_volume = False
me_cube_010.use_remesh_preserve_attributes = False
me_cube_010.use_mirror_vertex_groups = False
me_cube_010.update()
me_cube = bpy.data.meshes.new('Cube')
me_cube.from_pydata([(-1.0, -1.0, -0.02), (-1.0, -1.0, 0.02), (-1.0, 1.0, -0.02), (-1.0, 1.0, 0.02), (1.0, -1.0, -0.02), (1.0, -1.0, 0.02), (1.0, 1.0, -0.02), (1.0, 1.0, 0.02)], [], [(0, 1, 3, 2), (2, 3, 7, 6), (6, 7, 5, 4), (4, 5, 1, 0), (2, 6, 4, 0), (7, 3, 1, 5)])
me_cube.use_remesh_preserve_volume = False
me_cube.use_remesh_preserve_attributes = False
me_cube.use_mirror_vertex_groups = False
me_cube.update()
me_cube_003 = bpy.data.meshes.new('Cube.003')
me_cube_003.from_pydata([(-0.5, -0.5, -0.5), (-0.5, -0.5, 0.5), (-0.5, 0.5, -0.5), (-0.5, 0.5, 0.5), (0.5, -0.5, -0.5), (0.5, -0.5, 0.5), (0.5, 0.5, -0.5), (0.5, 0.5, 0.5)], [], [(0, 1, 3, 2), (2, 3, 7, 6), (6, 7, 5, 4), (4, 5, 1, 0), (2, 6, 4, 0), (7, 3, 1, 5)])
me_cube_003.use_remesh_preserve_volume = False
me_cube_003.use_remesh_preserve_attributes = False
me_cube_003.use_mirror_vertex_groups = False
me_cube_003.update()
me_cube_002 = bpy.data.meshes.new('Cube.002')
me_cube_002.from_pydata([(-1.0, -1.0, -2.0), (-1.0, -1.0, 2.0), (-1.0, 1.0, -2.0), (-1.0, 1.0, 2.0), (1.0, -1.0, -2.0), (1.0, -1.0, 2.0), (1.0, 1.0, -2.0), (1.0, 1.0, 2.0)], [], [(0, 1, 3, 2), (2, 3, 7, 6), (6, 7, 5, 4), (4, 5, 1, 0), (2, 6, 4, 0), (7, 3, 1, 5)])
me_cube_002.materials.append(mat_green)
me_cube_002.use_remesh_preserve_volume = False
me_cube_002.use_remesh_preserve_attributes = False
me_cube_002.use_mirror_vertex_groups = False
me_cube_002.update()
me_cube_001 = bpy.data.meshes.new('Cube.001')
me_cube_001.from_pydata([(-1.0, -1.0, -1.0), (-1.0, -1.0, 1.0), (-1.0, 1.0, -1.0), (-1.0, 1.0, 1.0), (1.0, -1.0, -1.0), (1.0, -1.0, 1.0), (1.0, 1.0, -1.0), (1.0, 1.0, 1.0)], [], [(0, 1, 3, 2), (2, 3, 7, 6), (6, 7, 5, 4), (4, 5, 1, 0), (2, 6, 4, 0), (7, 3, 1, 5)])
me_cube_001.materials.append(mat_purple)
me_cube_001.use_remesh_preserve_volume = False
me_cube_001.use_remesh_preserve_attributes = False
me_cube_001.use_mirror_vertex_groups = False
me_cube_001.update()
me_plane_001 = bpy.data.meshes.new('Plane.001')
me_plane_001.from_pydata([(-78.41, -21.34, 2.129e-07), (78.41, -21.34, 2.129e-07), (-78.41, 21.34, -2.129e-07), (78.41, 21.34, -2.129e-07), (-78.41, -6.132e-15, -1.375e-14), (78.41, 6.132e-15, 1.375e-14)], [], [(4, 5, 3, 2), (0, 1, 5, 4)])
me_plane_001.polygons.foreach_set('material_index', [0, 1])
me_plane_001.materials.append(mat_purple2)
me_plane_001.materials.append(mat_green2)
me_plane_001.use_remesh_preserve_volume = False
me_plane_001.use_remesh_preserve_attributes = False
me_plane_001.use_mirror_vertex_groups = False
me_plane_001.update()
me_cylinder_001 = bpy.data.meshes.new('Cylinder.001')
me_cylinder_001.from_pydata([(5.146e-08, 0.15, 0.5), (5.146e-08, -0.15, 0.5), (0.09755, 0.15, 0.4904), (0.09755, -0.15, 0.4904), (0.1913, 0.15, 0.4619), (0.1913, -0.15, 0.4619), (0.2778, 0.15, 0.4157), (0.2778, -0.15, 0.4157), (0.3536, 0.15, 0.3536), (0.3536, -0.15, 0.3536), (0.4157, 0.15, 0.2778), (0.4157, -0.15, 0.2778), (0.4619, 0.15, 0.1913), (0.4619, -0.15, 0.1913), (0.4904, 0.15, 0.09755), (0.4904, -0.15, 0.09755), (0.5, 0.15, -6.876e-08), (0.5, -0.15, -9.856e-08), (0.4904, 0.15, -0.09755), (0.4904, -0.15, -0.09755), (0.4619, 0.15, -0.1913), (0.4619, -0.15, -0.1913), (0.4157, 0.15, -0.2778), (0.4157, -0.15, -0.2778), (0.3536, 0.15, -0.3536), (0.3536, -0.15, -0.3536), (0.2778, 0.15, -0.4157), (0.2778, -0.15, -0.4157), (0.1913, 0.15, -0.4619), (0.1913, -0.15, -0.4619), (0.09755, 0.15, -0.4904), (0.09755, -0.15, -0.4904), (-1.115e-07, 0.15, -0.5), (-1.115e-07, -0.15, -0.5), (-0.09755, 0.15, -0.4904), (-0.09755, -0.15, -0.4904), (-0.1913, 0.15, -0.4619), (-0.1913, -0.15, -0.4619), (-0.2778, 0.15, -0.4157), (-0.2778, -0.15, -0.4157), (-0.3536, 0.15, -0.3536), (-0.3536, -0.15, -0.3536), (-0.4157, 0.15, -0.2778), (-0.4157, -0.15, -0.2778), (-0.4619, 0.15, -0.1913), (-0.4619, -0.15, -0.1913), (-0.4904, 0.15, -0.09754), (-0.4904, -0.15, -0.09754), (-0.5, 0.15, 3.783e-07), (-0.5, -0.15, 3.187e-07), (-0.4904, 0.15, 0.09755), (-0.4904, -0.15, 0.09755), (-0.4619, 0.15, 0.1913), (-0.4619, -0.15, 0.1913), (-0.4157, 0.15, 0.2778), (-0.4157, -0.15, 0.2778), (-0.3536, 0.15, 0.3536), (-0.3536, -0.15, 0.3536), (-0.2778, 0.15, 0.4157), (-0.2778, -0.15, 0.4157), (-0.1913, 0.15, 0.4619), (-0.1913, -0.15, 0.4619), (-0.09754, 0.15, 0.4904), (-0.09754, -0.15, 0.4904), (5.366e-08, 0.15, 0.4645), (0.09061, 0.15, 0.4555), (0.09061, -0.15, 0.4555), (5.366e-08, -0.15, 0.4645), (0.1777, 0.15, 0.4291), (0.1777, -0.15, 0.4291), (0.258, 0.15, 0.3862), (0.258, -0.15, 0.3862), (0.3284, 0.15, 0.3284), (0.3284, -0.15, 0.3284), (0.3862, 0.15, 0.258), (0.3862, -0.15, 0.258), (0.4291, 0.15, 0.1777), (0.4291, -0.15, 0.1777), (0.4555, 0.15, 0.09061), (0.4555, -0.15, 0.09061), (0.4645, 0.15, -6.072e-08), (0.4645, -0.15, -8.841e-08), (0.4555, 0.15, -0.09061), (0.4555, -0.15, -0.09061), (0.4291, 0.15, -0.1777), (0.4291, -0.15, -0.1777), (0.3862, 0.15, -0.258), (0.3862, -0.15, -0.258), (0.3284, 0.15, -0.3284), (0.3284, -0.15, -0.3284), (0.258, 0.15, -0.3862), (0.258, -0.15, -0.3862), (0.1777, 0.15, -0.4291), (0.1777, -0.15, -0.4291), (0.09061, 0.15, -0.4555), (0.09061, -0.15, -0.4555), (-9.769e-08, 0.15, -0.4645), (-9.769e-08, -0.15, -0.4645), (-0.09061, 0.15, -0.4555), (-0.09061, -0.15, -0.4555), (-0.1777, 0.15, -0.4291), (-0.1777, -0.15, -0.4291), (-0.258, 0.15, -0.3862), (-0.258, -0.15, -0.3862), (-0.3284, 0.15, -0.3284), (-0.3284, -0.15, -0.3284), (-0.3862, 0.15, -0.258), (-0.3862, -0.15, -0.258), (-0.4291, 0.15, -0.1777), (-0.4291, -0.15, -0.1777), (-0.4555, 0.15, -0.09061), (-0.4555, -0.15, -0.09061), (-0.4645, 0.15, 3.545e-07), (-0.4645, -0.15, 2.992e-07), (-0.4555, 0.15, 0.09061), (-0.4555, -0.15, 0.09061), (-0.4291, 0.15, 0.1777), (-0.4291, -0.15, 0.1777), (-0.3862, 0.15, 0.258), (-0.3862, -0.15, 0.258), (-0.3284, 0.15, 0.3284), (-0.3284, -0.15, 0.3284), (-0.258, 0.15, 0.3862), (-0.258, -0.15, 0.3862), (-0.1777, 0.15, 0.4291), (-0.1777, -0.15, 0.4291), (-0.09061, 0.15, 0.4555), (-0.09061, -0.15, 0.4555), (5.573e-08, 0.1244, 0.4497), (0.08772, 0.1244, 0.441), (0.08772, -0.1244, 0.441), (5.573e-08, -0.1244, 0.4497), (0.1721, 0.1244, 0.4154), (0.1721, -0.1244, 0.4154), (0.2498, 0.1244, 0.3739), (0.2498, -0.1244, 0.3739), (0.318, 0.1244, 0.318), (0.318, -0.1244, 0.318), (0.3739, 0.1244, 0.2498), (0.3739, -0.1244, 0.2498), (0.4154, 0.1244, 0.1721), (0.4154, -0.1244, 0.1721), (0.441, 0.1244, 0.08772), (0.441, -0.1244, 0.08772), (0.4497, 0.1244, -5.793e-08), (0.4497, -0.1244, -8.474e-08), (0.441, 0.1244, -0.08772), (0.441, -0.1244, -0.08772), (0.4154, 0.1244, -0.1721), (0.4154, -0.1244, -0.1721), (0.3739, 0.1244, -0.2498), (0.3739, -0.1244, -0.2498), (0.318, 0.1244, -0.318), (0.318, -0.1244, -0.318), (0.2498, 0.1244, -0.3739), (0.2498, -0.1244, -0.3739), (0.1721, 0.1244, -0.4154), (0.1721, -0.1244, -0.4154), (0.08772, 0.1244, -0.441), (0.08772, -0.1244, -0.441), (-9.079e-08, 0.1244, -0.4497), (-9.079e-08, -0.1244, -0.4497), (-0.08772, 0.1244, -0.441), (-0.08772, -0.1244, -0.441), (-0.1721, 0.1244, -0.4154), (-0.1721, -0.1244, -0.4154), (-0.2498, 0.1244, -0.3739), (-0.2498, -0.1244, -0.3739), (-0.318, 0.1244, -0.318), (-0.318, -0.1244, -0.318), (-0.3739, 0.1244, -0.2498), (-0.3739, -0.1244, -0.2498), (-0.4154, 0.1244, -0.1721), (-0.4154, -0.1244, -0.1721), (-0.441, 0.1244, -0.08772), (-0.441, -0.1244, -0.08772), (-0.4497, 0.1244, 3.441e-07), (-0.4497, -0.1244, 2.905e-07), (-0.441, 0.1244, 0.08772), (-0.441, -0.1244, 0.08772), (-0.4154, 0.1244, 0.1721), (-0.4154, -0.1244, 0.1721), (-0.3739, 0.1244, 0.2498), (-0.3739, -0.1244, 0.2498), (-0.318, 0.1244, 0.318), (-0.318, -0.1244, 0.318), (-0.2498, 0.1244, 0.3739), (-0.2498, -0.1244, 0.3739), (-0.1721, 0.1244, 0.4154), (-0.1721, -0.1244, 0.4154), (-0.08772, 0.1244, 0.441), (-0.08772, -0.1244, 0.441)], [], [(0, 1, 3, 2), (2, 3, 5, 4), (4, 5, 7, 6), (6, 7, 9, 8), (8, 9, 11, 10), (10, 11, 13, 12), (12, 13, 15, 14), (14, 15, 17, 16), (16, 17, 19, 18), (18, 19, 21, 20), (20, 21, 23, 22), (22, 23, 25, 24), (24, 25, 27, 26), (26, 27, 29, 28), (28, 29, 31, 30), (30, 31, 33, 32), (32, 33, 35, 34), (34, 35, 37, 36), (36, 37, 39, 38), (38, 39, 41, 40), (40, 41, 43, 42), (42, 43, 45, 44), (44, 45, 47, 46), (46, 47, 49, 48), (48, 49, 51, 50), (50, 51, 53, 52), (52, 53, 55, 54), (54, 55, 57, 56), (56, 57, 59, 58), (58, 59, 61, 60), (25, 23, 87, 89), (60, 61, 63, 62), (62, 63, 1, 0), (40, 42, 106, 104), (108, 110, 174, 172), (83, 81, 145, 147), (58, 60, 124, 122), (43, 41, 105, 107), (6, 8, 72, 70), (61, 59, 123, 125), (24, 26, 90, 88), (9, 7, 71, 73), (42, 44, 108, 106), (27, 25, 89, 91), (60, 62, 126, 124), (45, 43, 107, 109), (8, 10, 74, 72), (63, 61, 125, 127), (26, 28, 92, 90), (11, 9, 73, 75), (44, 46, 110, 108), (29, 27, 91, 93), (62, 0, 64, 126), (47, 45, 109, 111), (10, 12, 76, 74), (1, 63, 127, 67), (28, 30, 94, 92), (13, 11, 75, 77), (46, 48, 112, 110), (31, 29, 93, 95), (49, 47, 111, 113), (12, 14, 78, 76), (30, 32, 96, 94), (15, 13, 77, 79), (48, 50, 114, 112), (33, 31, 95, 97), (51, 49, 113, 115), (14, 16, 80, 78), (32, 34, 98, 96), (17, 15, 79, 81), (50, 52, 116, 114), (35, 33, 97, 99), (53, 51, 115, 117), (16, 18, 82, 80), (34, 36, 100, 98), (19, 17, 81, 83), (0, 2, 65, 64), (52, 54, 118, 116), (37, 35, 99, 101), (3, 1, 67, 66), (55, 53, 117, 119), (18, 20, 84, 82), (36, 38, 102, 100), (21, 19, 83, 85), (54, 56, 120, 118), (39, 37, 101, 103), (2, 4, 68, 65), (57, 55, 119, 121), (20, 22, 86, 84), (5, 3, 66, 69), (38, 40, 104, 102), (23, 21, 85, 87), (56, 58, 122, 120), (41, 39, 103, 105), (4, 6, 70, 68), (59, 57, 121, 123), (22, 24, 88, 86), (7, 5, 69, 71), (130, 131, 191, 189, 187, 185, 183, 181, 179, 177, 175, 173, 171, 169, 167, 165, 163, 161, 159, 157, 155, 153, 151, 149, 147, 145, 143, 141, 139, 137, 135, 133), (128, 129, 132, 134, 136, 138, 140, 142, 144, 146, 148, 150, 152, 154, 156, 158, 160, 162, 164, 166, 168, 170, 172, 174, 176, 178, 180, 182, 184, 186, 188, 190), (82, 84, 148, 146), (111, 109, 173, 175), (85, 83, 147, 149), (110, 112, 176, 174), (84, 86, 150, 148), (113, 111, 175, 177), (87, 85, 149, 151), (112, 114, 178, 176), (86, 88, 152, 150), (115, 113, 177, 179), (89, 87, 151, 153), (114, 116, 180, 178), (88, 90, 154, 152), (117, 115, 179, 181), (91, 89, 153, 155), (116, 118, 182, 180), (90, 92, 156, 154), (64, 65, 129, 128), (119, 117, 181, 183), (93, 91, 155, 157), (66, 67, 131, 130), (118, 120, 184, 182), (92, 94, 158, 156), (65, 68, 132, 129), (121, 119, 183, 185), (95, 93, 157, 159), (69, 66, 130, 133), (120, 122, 186, 184), (94, 96, 160, 158), (68, 70, 134, 132), (123, 121, 185, 187), (97, 95, 159, 161), (71, 69, 133, 135), (122, 124, 188, 186), (96, 98, 162, 160), (70, 72, 136, 134), (125, 123, 187, 189), (99, 97, 161, 163), (73, 71, 135, 137), (124, 126, 190, 188), (98, 100, 164, 162), (72, 74, 138, 136), (127, 125, 189, 191), (101, 99, 163, 165), (75, 73, 137, 139), (126, 64, 128, 190), (100, 102, 166, 164), (74, 76, 140, 138), (67, 127, 191, 131), (103, 101, 165, 167), (77, 75, 139, 141), (102, 104, 168, 166), (76, 78, 142, 140), (105, 103, 167, 169), (79, 77, 141, 143), (104, 106, 170, 168), (78, 80, 144, 142), (107, 105, 169, 171), (81, 79, 143, 145), (106, 108, 172, 170), (80, 82, 146, 144), (109, 107, 171, 173)])
me_cylinder_001.materials.append(mat_purple)
me_cylinder_001.use_remesh_preserve_volume = False
me_cylinder_001.use_remesh_preserve_attributes = False
me_cylinder_001.use_mirror_vertex_groups = False
me_cylinder_001.update()
me_cylinder = bpy.data.meshes.new('Cylinder')
me_cylinder.from_pydata([(5.146e-08, 0.15, 0.5), (5.146e-08, -0.15, 0.5), (0.09755, 0.15, 0.4904), (0.09755, -0.15, 0.4904), (0.1913, 0.15, 0.4619), (0.1913, -0.15, 0.4619), (0.2778, 0.15, 0.4157), (0.2778, -0.15, 0.4157), (0.3536, 0.15, 0.3536), (0.3536, -0.15, 0.3536), (0.4157, 0.15, 0.2778), (0.4157, -0.15, 0.2778), (0.4619, 0.15, 0.1913), (0.4619, -0.15, 0.1913), (0.4904, 0.15, 0.09755), (0.4904, -0.15, 0.09755), (0.5, 0.15, -6.876e-08), (0.5, -0.15, -9.856e-08), (0.4904, 0.15, -0.09755), (0.4904, -0.15, -0.09755), (0.4619, 0.15, -0.1913), (0.4619, -0.15, -0.1913), (0.4157, 0.15, -0.2778), (0.4157, -0.15, -0.2778), (0.3536, 0.15, -0.3536), (0.3536, -0.15, -0.3536), (0.2778, 0.15, -0.4157), (0.2778, -0.15, -0.4157), (0.1913, 0.15, -0.4619), (0.1913, -0.15, -0.4619), (0.09755, 0.15, -0.4904), (0.09755, -0.15, -0.4904), (-1.115e-07, 0.15, -0.5), (-1.115e-07, -0.15, -0.5), (-0.09755, 0.15, -0.4904), (-0.09755, -0.15, -0.4904), (-0.1913, 0.15, -0.4619), (-0.1913, -0.15, -0.4619), (-0.2778, 0.15, -0.4157), (-0.2778, -0.15, -0.4157), (-0.3536, 0.15, -0.3536), (-0.3536, -0.15, -0.3536), (-0.4157, 0.15, -0.2778), (-0.4157, -0.15, -0.2778), (-0.4619, 0.15, -0.1913), (-0.4619, -0.15, -0.1913), (-0.4904, 0.15, -0.09754), (-0.4904, -0.15, -0.09754), (-0.5, 0.15, 3.783e-07), (-0.5, -0.15, 3.187e-07), (-0.4904, 0.15, 0.09755), (-0.4904, -0.15, 0.09755), (-0.4619, 0.15, 0.1913), (-0.4619, -0.15, 0.1913), (-0.4157, 0.15, 0.2778), (-0.4157, -0.15, 0.2778), (-0.3536, 0.15, 0.3536), (-0.3536, -0.15, 0.3536), (-0.2778, 0.15, 0.4157), (-0.2778, -0.15, 0.4157), (-0.1913, 0.15, 0.4619), (-0.1913, -0.15, 0.4619), (-0.09754, 0.15, 0.4904), (-0.09754, -0.15, 0.4904), (5.366e-08, 0.15, 0.4645), (0.09061, 0.15, 0.4555), (0.09061, -0.15, 0.4555), (5.366e-08, -0.15, 0.4645), (0.1777, 0.15, 0.4291), (0.1777, -0.15, 0.4291), (0.258, 0.15, 0.3862), (0.258, -0.15, 0.3862), (0.3284, 0.15, 0.3284), (0.3284, -0.15, 0.3284), (0.3862, 0.15, 0.258), (0.3862, -0.15, 0.258), (0.4291, 0.15, 0.1777), (0.4291, -0.15, 0.1777), (0.4555, 0.15, 0.09061), (0.4555, -0.15, 0.09061), (0.4645, 0.15, -6.072e-08), (0.4645, -0.15, -8.841e-08), (0.4555, 0.15, -0.09061), (0.4555, -0.15, -0.09061), (0.4291, 0.15, -0.1777), (0.4291, -0.15, -0.1777), (0.3862, 0.15, -0.258), (0.3862, -0.15, -0.258), (0.3284, 0.15, -0.3284), (0.3284, -0.15, -0.3284), (0.258, 0.15, -0.3862), (0.258, -0.15, -0.3862), (0.1777, 0.15, -0.4291), (0.1777, -0.15, -0.4291), (0.09061, 0.15, -0.4555), (0.09061, -0.15, -0.4555), (-9.769e-08, 0.15, -0.4645), (-9.769e-08, -0.15, -0.4645), (-0.09061, 0.15, -0.4555), (-0.09061, -0.15, -0.4555), (-0.1777, 0.15, -0.4291), (-0.1777, -0.15, -0.4291), (-0.258, 0.15, -0.3862), (-0.258, -0.15, -0.3862), (-0.3284, 0.15, -0.3284), (-0.3284, -0.15, -0.3284), (-0.3862, 0.15, -0.258), (-0.3862, -0.15, -0.258), (-0.4291, 0.15, -0.1777), (-0.4291, -0.15, -0.1777), (-0.4555, 0.15, -0.09061), (-0.4555, -0.15, -0.09061), (-0.4645, 0.15, 3.545e-07), (-0.4645, -0.15, 2.992e-07), (-0.4555, 0.15, 0.09061), (-0.4555, -0.15, 0.09061), (-0.4291, 0.15, 0.1777), (-0.4291, -0.15, 0.1777), (-0.3862, 0.15, 0.258), (-0.3862, -0.15, 0.258), (-0.3284, 0.15, 0.3284), (-0.3284, -0.15, 0.3284), (-0.258, 0.15, 0.3862), (-0.258, -0.15, 0.3862), (-0.1777, 0.15, 0.4291), (-0.1777, -0.15, 0.4291), (-0.09061, 0.15, 0.4555), (-0.09061, -0.15, 0.4555), (5.573e-08, 0.1244, 0.4497), (0.08772, 0.1244, 0.441), (0.08772, -0.1244, 0.441), (5.573e-08, -0.1244, 0.4497), (0.1721, 0.1244, 0.4154), (0.1721, -0.1244, 0.4154), (0.2498, 0.1244, 0.3739), (0.2498, -0.1244, 0.3739), (0.318, 0.1244, 0.318), (0.318, -0.1244, 0.318), (0.3739, 0.1244, 0.2498), (0.3739, -0.1244, 0.2498), (0.4154, 0.1244, 0.1721), (0.4154, -0.1244, 0.1721), (0.441, 0.1244, 0.08772), (0.441, -0.1244, 0.08772), (0.4497, 0.1244, -5.793e-08), (0.4497, -0.1244, -8.474e-08), (0.441, 0.1244, -0.08772), (0.441, -0.1244, -0.08772), (0.4154, 0.1244, -0.1721), (0.4154, -0.1244, -0.1721), (0.3739, 0.1244, -0.2498), (0.3739, -0.1244, -0.2498), (0.318, 0.1244, -0.318), (0.318, -0.1244, -0.318), (0.2498, 0.1244, -0.3739), (0.2498, -0.1244, -0.3739), (0.1721, 0.1244, -0.4154), (0.1721, -0.1244, -0.4154), (0.08772, 0.1244, -0.441), (0.08772, -0.1244, -0.441), (-9.079e-08, 0.1244, -0.4497), (-9.079e-08, -0.1244, -0.4497), (-0.08772, 0.1244, -0.441), (-0.08772, -0.1244, -0.441), (-0.1721, 0.1244, -0.4154), (-0.1721, -0.1244, -0.4154), (-0.2498, 0.1244, -0.3739), (-0.2498, -0.1244, -0.3739), (-0.318, 0.1244, -0.318), (-0.318, -0.1244, -0.318), (-0.3739, 0.1244, -0.2498), (-0.3739, -0.1244, -0.2498), (-0.4154, 0.1244, -0.1721), (-0.4154, -0.1244, -0.1721), (-0.441, 0.1244, -0.08772), (-0.441, -0.1244, -0.08772), (-0.4497, 0.1244, 3.441e-07), (-0.4497, -0.1244, 2.905e-07), (-0.441, 0.1244, 0.08772), (-0.441, -0.1244, 0.08772), (-0.4154, 0.1244, 0.1721), (-0.4154, -0.1244, 0.1721), (-0.3739, 0.1244, 0.2498), (-0.3739, -0.1244, 0.2498), (-0.318, 0.1244, 0.318), (-0.318, -0.1244, 0.318), (-0.2498, 0.1244, 0.3739), (-0.2498, -0.1244, 0.3739), (-0.1721, 0.1244, 0.4154), (-0.1721, -0.1244, 0.4154), (-0.08772, 0.1244, 0.441), (-0.08772, -0.1244, 0.441)], [], [(0, 1, 3, 2), (2, 3, 5, 4), (4, 5, 7, 6), (6, 7, 9, 8), (8, 9, 11, 10), (10, 11, 13, 12), (12, 13, 15, 14), (14, 15, 17, 16), (16, 17, 19, 18), (18, 19, 21, 20), (20, 21, 23, 22), (22, 23, 25, 24), (24, 25, 27, 26), (26, 27, 29, 28), (28, 29, 31, 30), (30, 31, 33, 32), (32, 33, 35, 34), (34, 35, 37, 36), (36, 37, 39, 38), (38, 39, 41, 40), (40, 41, 43, 42), (42, 43, 45, 44), (44, 45, 47, 46), (46, 47, 49, 48), (48, 49, 51, 50), (50, 51, 53, 52), (52, 53, 55, 54), (54, 55, 57, 56), (56, 57, 59, 58), (58, 59, 61, 60), (25, 23, 87, 89), (60, 61, 63, 62), (62, 63, 1, 0), (40, 42, 106, 104), (108, 110, 174, 172), (83, 81, 145, 147), (58, 60, 124, 122), (43, 41, 105, 107), (6, 8, 72, 70), (61, 59, 123, 125), (24, 26, 90, 88), (9, 7, 71, 73), (42, 44, 108, 106), (27, 25, 89, 91), (60, 62, 126, 124), (45, 43, 107, 109), (8, 10, 74, 72), (63, 61, 125, 127), (26, 28, 92, 90), (11, 9, 73, 75), (44, 46, 110, 108), (29, 27, 91, 93), (62, 0, 64, 126), (47, 45, 109, 111), (10, 12, 76, 74), (1, 63, 127, 67), (28, 30, 94, 92), (13, 11, 75, 77), (46, 48, 112, 110), (31, 29, 93, 95), (49, 47, 111, 113), (12, 14, 78, 76), (30, 32, 96, 94), (15, 13, 77, 79), (48, 50, 114, 112), (33, 31, 95, 97), (51, 49, 113, 115), (14, 16, 80, 78), (32, 34, 98, 96), (17, 15, 79, 81), (50, 52, 116, 114), (35, 33, 97, 99), (53, 51, 115, 117), (16, 18, 82, 80), (34, 36, 100, 98), (19, 17, 81, 83), (0, 2, 65, 64), (52, 54, 118, 116), (37, 35, 99, 101), (3, 1, 67, 66), (55, 53, 117, 119), (18, 20, 84, 82), (36, 38, 102, 100), (21, 19, 83, 85), (54, 56, 120, 118), (39, 37, 101, 103), (2, 4, 68, 65), (57, 55, 119, 121), (20, 22, 86, 84), (5, 3, 66, 69), (38, 40, 104, 102), (23, 21, 85, 87), (56, 58, 122, 120), (41, 39, 103, 105), (4, 6, 70, 68), (59, 57, 121, 123), (22, 24, 88, 86), (7, 5, 69, 71), (130, 131, 191, 189, 187, 185, 183, 181, 179, 177, 175, 173, 171, 169, 167, 165, 163, 161, 159, 157, 155, 153, 151, 149, 147, 145, 143, 141, 139, 137, 135, 133), (128, 129, 132, 134, 136, 138, 140, 142, 144, 146, 148, 150, 152, 154, 156, 158, 160, 162, 164, 166, 168, 170, 172, 174, 176, 178, 180, 182, 184, 186, 188, 190), (82, 84, 148, 146), (111, 109, 173, 175), (85, 83, 147, 149), (110, 112, 176, 174), (84, 86, 150, 148), (113, 111, 175, 177), (87, 85, 149, 151), (112, 114, 178, 176), (86, 88, 152, 150), (115, 113, 177, 179), (89, 87, 151, 153), (114, 116, 180, 178), (88, 90, 154, 152), (117, 115, 179, 181), (91, 89, 153, 155), (116, 118, 182, 180), (90, 92, 156, 154), (64, 65, 129, 128), (119, 117, 181, 183), (93, 91, 155, 157), (66, 67, 131, 130), (118, 120, 184, 182), (92, 94, 158, 156), (65, 68, 132, 129), (121, 119, 183, 185), (95, 93, 157, 159), (69, 66, 130, 133), (120, 122, 186, 184), (94, 96, 160, 158), (68, 70, 134, 132), (123, 121, 185, 187), (97, 95, 159, 161), (71, 69, 133, 135), (122, 124, 188, 186), (96, 98, 162, 160), (70, 72, 136, 134), (125, 123, 187, 189), (99, 97, 161, 163), (73, 71, 135, 137), (124, 126, 190, 188), (98, 100, 164, 162), (72, 74, 138, 136), (127, 125, 189, 191), (101, 99, 163, 165), (75, 73, 137, 139), (126, 64, 128, 190), (100, 102, 166, 164), (74, 76, 140, 138), (67, 127, 191, 131), (103, 101, 165, 167), (77, 75, 139, 141), (102, 104, 168, 166), (76, 78, 142, 140), (105, 103, 167, 169), (79, 77, 141, 143), (104, 106, 170, 168), (78, 80, 144, 142), (107, 105, 169, 171), (81, 79, 143, 145), (106, 108, 172, 170), (80, 82, 146, 144), (109, 107, 171, 173)])
me_cylinder.materials.append(mat_green)
me_cylinder.use_remesh_preserve_volume = False
me_cylinder.use_remesh_preserve_attributes = False
me_cylinder.use_mirror_vertex_groups = False
me_cylinder.update()
me_cube_009 = bpy.data.meshes.new('Cube.009')
me_cube_009.from_pydata([(-1.0, -1.0, -1.0), (-1.0, -1.0, 1.0), (-1.0, 1.0, -1.0), (-1.0, 1.0, 1.0), (1.0, -1.0, -1.0), (1.0, -1.0, 1.0), (1.0, 1.0, -1.0), (1.0, 1.0, 1.0), (-6.3, -1.0, -8.0), (-6.3, -1.0, -6.0), (-6.3, 1.0, -8.0), (-6.3, 1.0, -6.0), (-4.3, -1.0, -8.0), (-4.3, -1.0, -6.0), (-4.3, 1.0, -8.0), (-4.3, 1.0, -6.0)], [], [(0, 1, 3, 2), (2, 3, 7, 6), (6, 7, 5, 4), (4, 5, 1, 0), (2, 6, 4, 0), (7, 3, 1, 5), (8, 9, 11, 10), (10, 11, 15, 14), (14, 15, 13, 12), (12, 13, 9, 8), (10, 14, 12, 8), (15, 11, 9, 13)])
me_cube_009.materials.append(mat_purple)
me_cube_009.use_remesh_preserve_volume = False
me_cube_009.use_remesh_preserve_attributes = False
me_cube_009.use_mirror_vertex_groups = False
me_cube_009.update()
me_cube_008 = bpy.data.meshes.new('Cube.008')
me_cube_008.from_pydata([(-1.0, -1.0, -1.0), (-1.0, -1.0, 1.0), (-1.0, 1.0, -1.0), (-1.0, 1.0, 1.0), (1.0, -1.0, -1.0), (1.0, -1.0, 1.0), (1.0, 1.0, -1.0), (1.0, 1.0, 1.0), (-6.3, -1.0, 6.0), (-6.3, -1.0, 8.0), (-6.3, 1.0, 6.0), (-6.3, 1.0, 8.0), (-4.3, -1.0, 6.0), (-4.3, -1.0, 8.0), (-4.3, 1.0, 6.0), (-4.3, 1.0, 8.0)], [], [(0, 1, 3, 2), (2, 3, 7, 6), (6, 7, 5, 4), (4, 5, 1, 0), (2, 6, 4, 0), (7, 3, 1, 5), (8, 9, 11, 10), (10, 11, 15, 14), (14, 15, 13, 12), (12, 13, 9, 8), (10, 14, 12, 8), (15, 11, 9, 13)])
me_cube_008.materials.append(mat_green)
me_cube_008.use_remesh_preserve_volume = False
me_cube_008.use_remesh_preserve_attributes = False
me_cube_008.use_mirror_vertex_groups = False
me_cube_008.update()
me_cube_007 = bpy.data.meshes.new('Cube.007')
me_cube_007.from_pydata([(-1.0, 1.0, 1.0), (-1.0, 1.0, -1.0), (-1.0, -1.0, 1.0), (-1.0, -1.0, -1.0), (1.0, 1.0, 1.0), (1.0, 1.0, -1.0), (1.0, -1.0, 1.0), (1.0, -1.0, -1.0), (3.0, -1.0, -1.0), (3.0, -1.0, 1.0), (3.0, 1.0, 1.0), (3.0, 1.0, -1.0), (1.0, -1.0, -5.0), (1.0, 1.0, -5.0), (3.0, -1.0, -5.0), (3.0, 1.0, -5.0)], [], [(0, 1, 3, 2), (2, 3, 7, 6), (5, 4, 10, 11), (4, 5, 1, 0), (2, 6, 4, 0), (7, 3, 1, 5), (9, 8, 11, 10), (4, 6, 9, 10), (11, 8, 14, 15), (6, 7, 8, 9), (12, 13, 15, 14), (7, 5, 13, 12), (8, 7, 12, 14), (5, 11, 15, 13)])
me_cube_007.materials.append(mat_purple)
me_cube_007.use_remesh_preserve_volume = False
me_cube_007.use_remesh_preserve_attributes = False
me_cube_007.use_mirror_vertex_groups = False
me_cube_007.update()
me_cube_006 = bpy.data.meshes.new('Cube.006')
me_cube_006.from_pydata([(-1.0, -1.0, -1.0), (-1.0, -1.0, 1.0), (-1.0, 1.0, -1.0), (-1.0, 1.0, 1.0), (1.0, -1.0, -1.0), (1.0, -1.0, 1.0), (1.0, 1.0, -1.0), (1.0, 1.0, 1.0), (-1.0, -1.0, 0.0), (-1.0, 1.0, 0.0), (1.0, 1.0, 0.0), (1.0, -1.0, 0.0), (6.0, -1.0, 0.0), (6.0, 1.0, 0.0), (6.0, 1.0, 1.0), (6.0, 1.0, -1.0), (6.0, -1.0, 1.0), (6.0, -1.0, -1.0)], [], [(8, 1, 3, 9), (9, 3, 7, 10), (11, 5, 1, 8), (2, 6, 4, 0), (7, 3, 1, 5), (10, 7, 14, 13), (7, 5, 16, 14), (16, 12, 13, 14), (15, 13, 12, 17), (5, 11, 12, 16), (4, 6, 15, 17), (11, 4, 17, 12), (6, 10, 13, 15), (4, 11, 8, 0), (2, 9, 10, 6), (0, 8, 9, 2)])
me_cube_006.polygons.foreach_set('material_index', [0, 0, 0, 1, 0, 0, 0, 0, 1, 0, 1, 1, 1, 1, 1, 1])
me_cube_006.materials.append(mat_green)
me_cube_006.materials.append(mat_purple)
me_cube_006.use_remesh_preserve_volume = False
me_cube_006.use_remesh_preserve_attributes = False
me_cube_006.use_mirror_vertex_groups = False
me_cube_006.update()
me_cube_005 = bpy.data.meshes.new('Cube.005')
me_cube_005.from_pydata([(-1.0, -1.0, -1.0), (-1.0, -1.0, 1.0), (-1.0, 1.0, -1.0), (-1.0, 1.0, 1.0), (1.0, -1.0, -1.0), (1.0, -1.0, 1.0), (1.0, 1.0, -1.0), (1.0, 1.0, 1.0), (3.0, 1.0, 1.0), (3.0, 1.0, -1.0), (3.0, -1.0, -1.0), (3.0, -1.0, 1.0), (1.0, 1.0, 5.0), (1.0, -1.0, 5.0), (3.0, 1.0, 5.0), (3.0, -1.0, 5.0)], [], [(0, 1, 3, 2), (2, 3, 7, 6), (5, 4, 10, 11), (4, 5, 1, 0), (2, 6, 4, 0), (7, 3, 1, 5), (9, 8, 11, 10), (4, 6, 9, 10), (11, 8, 14, 15), (6, 7, 8, 9), (12, 13, 15, 14), (7, 5, 13, 12), (8, 7, 12, 14), (5, 11, 15, 13)])
me_cube_005.materials.append(mat_green)
me_cube_005.use_remesh_preserve_volume = False
me_cube_005.use_remesh_preserve_attributes = False
me_cube_005.use_mirror_vertex_groups = False
me_cube_005.update()
me_cube_004 = bpy.data.meshes.new('Cube.004')
me_cube_004.from_pydata([(-1.0, -1.0, -1.0), (-1.0, -1.0, 1.0), (-1.0, 1.0, -1.0), (-1.0, 1.0, 1.0), (1.0, -1.0, -1.0), (1.0, -1.0, 1.0), (1.0, 1.0, -1.0), (1.0, 1.0, 1.0), (-1.0, -1.0, 0.0), (-1.0, 1.0, 0.0), (1.0, 1.0, 0.0), (1.0, -1.0, 0.0)], [], [(8, 1, 3, 9), (9, 3, 7, 10), (10, 7, 5, 11), (11, 5, 1, 8), (2, 6, 4, 0), (7, 3, 1, 5), (4, 11, 8, 0), (6, 10, 11, 4), (2, 9, 10, 6), (0, 8, 9, 2)])
me_cube_004.polygons.foreach_set('material_index', [0, 0, 0, 0, 1, 0, 1, 1, 1, 1])
me_cube_004.materials.append(mat_green)
me_cube_004.materials.append(mat_purple)
me_cube_004.use_remesh_preserve_volume = False
me_cube_004.use_remesh_preserve_attributes = False
me_cube_004.use_mirror_vertex_groups = False
me_cube_004.update()

# ---- curves / text
txt_text_001 = bpy.data.curves.new('Text.001', 'FONT')
txt_text_001.dimensions = '2D'
txt_text_001.body = 'TheScore'
txt_text_001.use_path_clamp = True
txt_text_001.bevel_resolution = 0

# ---- objects
ob_text_001 = bpy.data.objects.new('Text.001', txt_text_001)
ob_text = bpy.data.objects.new('Text', me_cutext)
ob_cube_002 = bpy.data.objects.new('Cube.002', me_cube_011)
ob_cube_001 = bpy.data.objects.new('Cube.001', me_cube_010)
ob_point_001 = bpy.data.objects.new('Point.001', light_point_001)
ob_point = bpy.data.objects.new('Point', light_point)
ob_dangerempty = bpy.data.objects.new('DangerEmpty', None)
ob_cube = bpy.data.objects.new('Cube', me_cube)
ob_centercube = bpy.data.objects.new('CenterCube', me_cube_003)
ob_greenplayer = bpy.data.objects.new('GreenPlayer', me_cube_002)
ob_purpleplayer = bpy.data.objects.new('PurplePlayer', me_cube_001)
ob_plane = bpy.data.objects.new('Plane', me_plane_001)
ob_camera = bpy.data.objects.new('Camera', cam_camera_001)
ob_coinp = bpy.data.objects.new('CoinP', me_cylinder_001)
ob_coing = bpy.data.objects.new('CoinG', me_cylinder)
ob_trap6 = bpy.data.objects.new('Trap6', me_cube_009)
ob_trap5 = bpy.data.objects.new('Trap5', me_cube_008)
ob_trap4 = bpy.data.objects.new('Trap4', me_cube_007)
ob_trap3 = bpy.data.objects.new('Trap3', me_cube_006)
ob_trap2 = bpy.data.objects.new('Trap2', me_cube_005)
ob_trap1 = bpy.data.objects.new('Trap1', me_cube_004)

# ---- transforms, parenting, visibility, modifiers, constraints
ob_text_001.location = (-20.22, 3.237e-06, 18.02)
ob_text_001.rotation_euler = (1.571, 2.22e-16, 2.22e-16)
ob_text_001.scale = (2.0, 2.0, 2.0)
ob_text_001.lineart.crease_threshold = 0.0
ob_text.location = (-26.42, 3.237e-06, 18.02)
ob_text.rotation_euler = (1.571, 2.22e-16, 2.22e-16)
ob_text.scale = (2.0, 2.0, 2.0)
ob_text.lineart.crease_threshold = 0.0
ob_cube_002.location = (-15.67, 0.0, -20.0)
ob_cube_002.lineart.crease_threshold = 0.0
ob_cube_001.location = (-15.67, 0.0, 20.0)
ob_cube_001.lineart.crease_threshold = 0.0
ob_point_001.location = (-28.37, -5.615, 21.36)
ob_point_001.lineart.crease_threshold = 0.0
ob_point.location = (43.35, -5.615, -20.4)
ob_point.lineart.crease_threshold = 0.0
ob_dangerempty.location = (50.0, 0.0, 0.0)
ob_dangerempty.lineart.crease_threshold = 0.0
ob_cube.location = (-15.0, 0.0, 0.0)
ob_cube.hide_render = True
ob_cube.lineart.crease_threshold = 0.0
ob_centercube.location = (-15.0, 0.0, 0.0)
ob_centercube.hide_render = True
ob_centercube.lineart.crease_threshold = 0.0
ob_greenplayer.parent = ob_centercube
ob_greenplayer.location = (0.0, 0.0, -2.0)
ob_greenplayer.rotation_euler = (3.142, -0.0, 0.0)
ob_greenplayer.lineart.crease_threshold = 0.0
ob_purpleplayer.parent = ob_centercube
ob_purpleplayer.location = (0.0, 0.0, 1.0)
ob_purpleplayer.lineart.crease_threshold = 0.0
ob_plane.location = (0.0, 3.0, 0.0)
ob_plane.rotation_euler = (1.571, 2.22e-16, 2.22e-16)
ob_plane.lineart.crease_threshold = 0.0
ob_camera.location = (8.0, -30.0, 0.0)
ob_camera.rotation_euler = (1.571, -0.0, -0.0)
ob_camera.lineart.crease_threshold = 0.0
ob_coinp.location = (0.0, 0.0, 4.0)
ob_coinp.lineart.crease_threshold = 0.0
ob_coing.location = (0.0, 0.0, -3.0)
ob_coing.lineart.crease_threshold = 0.0
ob_trap6.location = (33.0, 0.0, 0.0)
ob_trap6.lineart.crease_threshold = 0.0
ob_trap5.location = (30.0, 0.0, 0.0)
ob_trap5.lineart.crease_threshold = 0.0
ob_trap4.location = (24.0, 0.0, 0.0)
ob_trap4.lineart.crease_threshold = 0.0
ob_trap3.location = (14.0, 0.0, 0.0)
ob_trap3.lineart.crease_threshold = 0.0
ob_trap2.location = (8.0, 0.0, 0.0)
ob_trap2.lineart.crease_threshold = 0.0
ob_trap1.location = (4.0, 0.0, 0.0)
ob_trap1.lineart.crease_threshold = 0.0

# ---- collection membership
col_collection_1.objects.link(ob_text_001)
col_collection_1.objects.link(ob_text)
col_collection_1.objects.link(ob_cube_002)
col_collection_1.objects.link(ob_cube_001)
col_collection_1.objects.link(ob_point_001)
col_collection_1.objects.link(ob_point)
col_collection_1.objects.link(ob_dangerempty)
col_collection_1.objects.link(ob_cube)
col_collection_1.objects.link(ob_centercube)
col_collection_1.objects.link(ob_greenplayer)
col_collection_1.objects.link(ob_purpleplayer)
col_collection_1.objects.link(ob_plane)
col_collection_1.objects.link(ob_camera)
col_collection_2.objects.link(ob_coinp)
col_collection_2.objects.link(ob_coing)
col_collection_2.objects.link(ob_trap6)
col_collection_2.objects.link(ob_trap5)
col_collection_2.objects.link(ob_trap4)
col_collection_2.objects.link(ob_trap3)
col_collection_2.objects.link(ob_trap2)
col_collection_2.objects.link(ob_trap1)

# ---- scene / render settings (as saved in the file)
scene.camera = ob_camera
scene.frame_start = 1; scene.frame_end = 250; scene.frame_set(1)
scene.render.engine = 'BLENDER_EEVEE_NEXT'
scene.render.resolution_percentage = 50
scene.render.dither_intensity = 0.0
scene.cycles.use_denoising = False
scene.cycles.samples = 128
scene.cycles.sampling_pattern = 'TABULATED_SOBOL'
scene.cycles.use_adaptive_sampling = False
scene.cycles.use_light_tree = False
scene.view_settings.view_transform = 'Standard'
bpy.context.view_layer.update()
